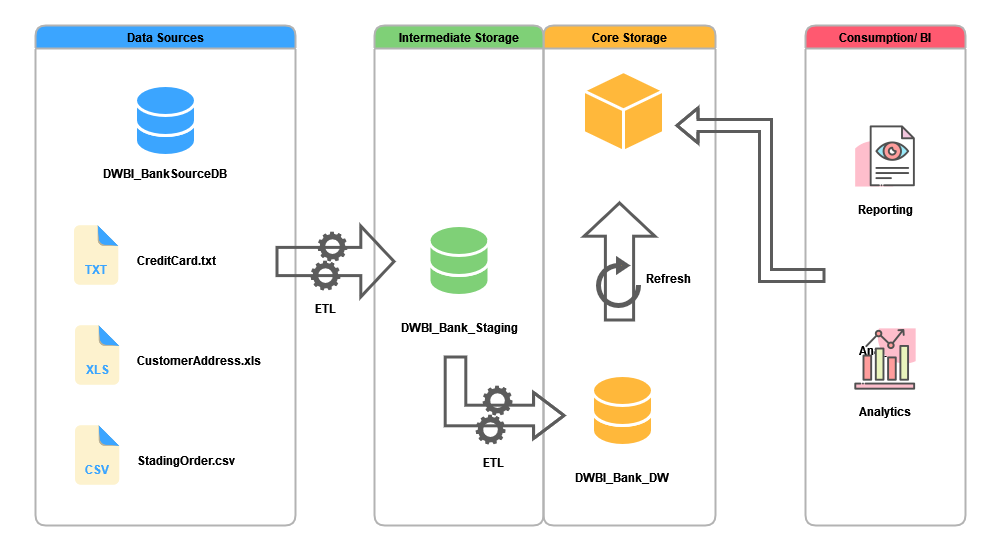

The diagram above was exported from draw.io. Its source (the exported page's mxGraphModel, read from the mxfile embedded in the PNG):
<mxGraphModel dx="1711" dy="871" grid="1" gridSize="10" guides="1" tooltips="1" connect="1" arrows="1" fold="1" page="1" pageScale="1" pageWidth="1100" pageHeight="850" math="0" shadow="0">
  <root>
    <mxCell id="0" />
    <mxCell id="1" parent="0" />
    <mxCell id="h2tJAyFTnQmliOgnDOyd-2" value="" style="rounded=0;whiteSpace=wrap;html=1;shadow=0;labelBackgroundColor=#FFFFFF;strokeColor=none;" vertex="1" parent="1">
      <mxGeometry x="40" y="60" width="1000" height="550" as="geometry" />
    </mxCell>
    <mxCell id="h2tJAyFTnQmliOgnDOyd-3" value="" style="group" vertex="1" connectable="0" parent="1">
      <mxGeometry x="75" y="85" width="930" height="500" as="geometry" />
    </mxCell>
    <mxCell id="h2tJAyFTnQmliOgnDOyd-4" value="Data Sources" style="swimlane;rounded=1;fillColor=#3ba5ff;strokeColor=#B3B3B3;gradientColor=none;swimlaneFillColor=none;fontColor=#000000;strokeWidth=2;" vertex="1" parent="h2tJAyFTnQmliOgnDOyd-3">
      <mxGeometry width="260" height="500" as="geometry" />
    </mxCell>
    <mxCell id="h2tJAyFTnQmliOgnDOyd-5" value="&lt;b&gt;DWBI_BankSourceDB&lt;/b&gt;" style="text;html=1;strokeColor=none;fillColor=none;align=center;verticalAlign=middle;whiteSpace=wrap;rounded=0;fontColor=#000000;" vertex="1" parent="h2tJAyFTnQmliOgnDOyd-4">
      <mxGeometry x="51" y="133" width="158" height="30" as="geometry" />
    </mxCell>
    <mxCell id="h2tJAyFTnQmliOgnDOyd-6" value="" style="group;fontColor=#3BA5FF;" vertex="1" connectable="0" parent="h2tJAyFTnQmliOgnDOyd-4">
      <mxGeometry x="31" y="200" width="60" height="60" as="geometry" />
    </mxCell>
    <mxCell id="h2tJAyFTnQmliOgnDOyd-7" value="" style="shape=image;html=1;verticalAlign=top;verticalLabelPosition=bottom;labelBackgroundColor=#ffffff;imageAspect=0;aspect=fixed;image=https://cdn4.iconfinder.com/data/icons/file-extension-3/115/eps_extension_file_name-11-128.png;strokeColor=#ffffff;strokeWidth=2;fillColor=#2687CF;" vertex="1" parent="h2tJAyFTnQmliOgnDOyd-6">
      <mxGeometry width="60" height="60" as="geometry" />
    </mxCell>
    <mxCell id="h2tJAyFTnQmliOgnDOyd-8" value="&lt;font color=&quot;#3BA5FF&quot;&gt;&lt;b&gt;TXT&lt;/b&gt;&lt;/font&gt;" style="rounded=0;whiteSpace=wrap;html=1;strokeColor=#fdf2ce;strokeWidth=3;fillColor=#fdf2ce;" vertex="1" parent="h2tJAyFTnQmliOgnDOyd-6">
      <mxGeometry x="15" y="34" width="30" height="20" as="geometry" />
    </mxCell>
    <mxCell id="h2tJAyFTnQmliOgnDOyd-9" value="&lt;b&gt;CreditCard.txt&lt;/b&gt;" style="text;html=1;strokeColor=none;fillColor=none;align=left;verticalAlign=middle;whiteSpace=wrap;rounded=0;fontColor=#000000;" vertex="1" parent="h2tJAyFTnQmliOgnDOyd-4">
      <mxGeometry x="100" y="220" width="158" height="30" as="geometry" />
    </mxCell>
    <mxCell id="h2tJAyFTnQmliOgnDOyd-10" value="" style="group;fontColor=#3BA5FF;" vertex="1" connectable="0" parent="h2tJAyFTnQmliOgnDOyd-4">
      <mxGeometry x="32" y="300" width="60" height="60" as="geometry" />
    </mxCell>
    <mxCell id="h2tJAyFTnQmliOgnDOyd-11" value="" style="shape=image;html=1;verticalAlign=top;verticalLabelPosition=bottom;labelBackgroundColor=#ffffff;imageAspect=0;aspect=fixed;image=https://cdn4.iconfinder.com/data/icons/file-extension-3/115/eps_extension_file_name-11-128.png;strokeColor=#ffffff;strokeWidth=2;fillColor=#2687CF;" vertex="1" parent="h2tJAyFTnQmliOgnDOyd-10">
      <mxGeometry width="60" height="60" as="geometry" />
    </mxCell>
    <mxCell id="h2tJAyFTnQmliOgnDOyd-12" value="&lt;font color=&quot;#3BA5FF&quot;&gt;&lt;b&gt;XLS&lt;/b&gt;&lt;/font&gt;" style="rounded=0;whiteSpace=wrap;html=1;strokeColor=#fdf2ce;strokeWidth=3;fillColor=#fdf2ce;" vertex="1" parent="h2tJAyFTnQmliOgnDOyd-10">
      <mxGeometry x="15" y="34" width="30" height="20" as="geometry" />
    </mxCell>
    <mxCell id="h2tJAyFTnQmliOgnDOyd-13" value="&lt;b&gt;CustomerAddress.xls&lt;/b&gt;" style="text;html=1;strokeColor=none;fillColor=none;align=left;verticalAlign=middle;whiteSpace=wrap;rounded=0;fontColor=#000000;" vertex="1" parent="h2tJAyFTnQmliOgnDOyd-4">
      <mxGeometry x="100" y="320" width="158" height="30" as="geometry" />
    </mxCell>
    <mxCell id="h2tJAyFTnQmliOgnDOyd-14" value="" style="group" vertex="1" connectable="0" parent="h2tJAyFTnQmliOgnDOyd-4">
      <mxGeometry x="100" y="60" width="60" height="70" as="geometry" />
    </mxCell>
    <mxCell id="h2tJAyFTnQmliOgnDOyd-15" value="" style="shape=cylinder3;whiteSpace=wrap;html=1;boundedLbl=1;backgroundOutline=1;size=15;fontColor=#000000;strokeColor=#FFFFFF;strokeWidth=3;fillColor=#3BA5FF;gradientColor=none;" vertex="1" parent="h2tJAyFTnQmliOgnDOyd-14">
      <mxGeometry y="20" width="60" height="50" as="geometry" />
    </mxCell>
    <mxCell id="h2tJAyFTnQmliOgnDOyd-16" value="" style="shape=cylinder3;whiteSpace=wrap;html=1;boundedLbl=1;backgroundOutline=1;size=15;fontColor=#000000;strokeColor=#FFFFFF;strokeWidth=3;fillColor=#3ba5ff;gradientColor=none;" vertex="1" parent="h2tJAyFTnQmliOgnDOyd-14">
      <mxGeometry width="60" height="50" as="geometry" />
    </mxCell>
    <mxCell id="h2tJAyFTnQmliOgnDOyd-17" value="" style="group;fontColor=#3BA5FF;" vertex="1" connectable="0" parent="h2tJAyFTnQmliOgnDOyd-4">
      <mxGeometry x="32" y="400" width="60" height="60" as="geometry" />
    </mxCell>
    <mxCell id="h2tJAyFTnQmliOgnDOyd-18" value="" style="shape=image;html=1;verticalAlign=top;verticalLabelPosition=bottom;labelBackgroundColor=#ffffff;imageAspect=0;aspect=fixed;image=https://cdn4.iconfinder.com/data/icons/file-extension-3/115/eps_extension_file_name-11-128.png;strokeColor=#ffffff;strokeWidth=2;fillColor=#2687CF;" vertex="1" parent="h2tJAyFTnQmliOgnDOyd-17">
      <mxGeometry width="60" height="60" as="geometry" />
    </mxCell>
    <mxCell id="h2tJAyFTnQmliOgnDOyd-19" value="&lt;font color=&quot;#3BA5FF&quot;&gt;&lt;b&gt;CSV&lt;/b&gt;&lt;/font&gt;" style="rounded=0;whiteSpace=wrap;html=1;strokeColor=#fdf2ce;strokeWidth=3;fillColor=#fdf2ce;" vertex="1" parent="h2tJAyFTnQmliOgnDOyd-17">
      <mxGeometry x="15" y="34" width="30" height="20" as="geometry" />
    </mxCell>
    <mxCell id="h2tJAyFTnQmliOgnDOyd-20" value="&lt;b&gt;StadingOrder.csv&lt;/b&gt;" style="text;html=1;strokeColor=none;fillColor=none;align=left;verticalAlign=middle;whiteSpace=wrap;rounded=0;fontColor=#000000;" vertex="1" parent="h2tJAyFTnQmliOgnDOyd-4">
      <mxGeometry x="100" y="420" width="158" height="30" as="geometry" />
    </mxCell>
    <mxCell id="h2tJAyFTnQmliOgnDOyd-21" value="Core Storage" style="swimlane;rounded=1;fillColor=#FFB83B;strokeColor=#B3B3B3;gradientColor=none;swimlaneFillColor=none;fontColor=#000000;strokeWidth=2;" vertex="1" parent="h2tJAyFTnQmliOgnDOyd-3">
      <mxGeometry x="508" width="172" height="500" as="geometry" />
    </mxCell>
    <mxCell id="h2tJAyFTnQmliOgnDOyd-22" value="" style="whiteSpace=wrap;html=1;shape=mxgraph.basic.isocube;isoAngle=15;fontColor=#3BA5FF;strokeColor=#FFFFFF;strokeWidth=3;fillColor=#FFB83B;gradientColor=none;aspect=fixed;" vertex="1" parent="h2tJAyFTnQmliOgnDOyd-21">
      <mxGeometry x="40" y="46" width="80" height="80" as="geometry" />
    </mxCell>
    <mxCell id="h2tJAyFTnQmliOgnDOyd-23" value="" style="sketch=0;html=1;aspect=fixed;strokeColor=none;shadow=0;align=center;verticalAlign=top;fillColor=#5c5c5c;shape=mxgraph.gcp2.gear" vertex="1" parent="h2tJAyFTnQmliOgnDOyd-21">
      <mxGeometry x="-61" y="360" width="30" height="30" as="geometry" />
    </mxCell>
    <mxCell id="h2tJAyFTnQmliOgnDOyd-24" value="" style="sketch=0;html=1;aspect=fixed;strokeColor=none;shadow=0;align=center;verticalAlign=top;fillColor=#5c5c5c;shape=mxgraph.gcp2.gear" vertex="1" parent="h2tJAyFTnQmliOgnDOyd-21">
      <mxGeometry x="-68" y="389" width="30" height="30" as="geometry" />
    </mxCell>
    <mxCell id="h2tJAyFTnQmliOgnDOyd-25" value="" style="group" vertex="1" connectable="0" parent="h2tJAyFTnQmliOgnDOyd-21">
      <mxGeometry y="350" width="158" height="117" as="geometry" />
    </mxCell>
    <mxCell id="h2tJAyFTnQmliOgnDOyd-26" value="" style="group" vertex="1" connectable="0" parent="h2tJAyFTnQmliOgnDOyd-25">
      <mxGeometry x="49" width="60" height="70" as="geometry" />
    </mxCell>
    <mxCell id="h2tJAyFTnQmliOgnDOyd-27" value="" style="shape=cylinder3;whiteSpace=wrap;html=1;boundedLbl=1;backgroundOutline=1;size=15;fontColor=#000000;strokeColor=#FFFFFF;strokeWidth=3;fillColor=#FFB83B;gradientColor=none;" vertex="1" parent="h2tJAyFTnQmliOgnDOyd-26">
      <mxGeometry y="20" width="60" height="50" as="geometry" />
    </mxCell>
    <mxCell id="h2tJAyFTnQmliOgnDOyd-28" value="" style="shape=cylinder3;whiteSpace=wrap;html=1;boundedLbl=1;backgroundOutline=1;size=15;fontColor=#000000;strokeColor=#FFFFFF;strokeWidth=3;fillColor=#FFB83B;gradientColor=none;" vertex="1" parent="h2tJAyFTnQmliOgnDOyd-26">
      <mxGeometry width="60" height="50" as="geometry" />
    </mxCell>
    <mxCell id="h2tJAyFTnQmliOgnDOyd-29" value="&lt;b&gt;DWBI_Bank_DW&lt;/b&gt;" style="text;html=1;strokeColor=none;fillColor=none;align=center;verticalAlign=middle;whiteSpace=wrap;rounded=0;fontColor=#000000;" vertex="1" parent="h2tJAyFTnQmliOgnDOyd-25">
      <mxGeometry y="87" width="158" height="30" as="geometry" />
    </mxCell>
    <mxCell id="h2tJAyFTnQmliOgnDOyd-30" value="" style="shape=flexArrow;endArrow=classic;html=1;rounded=0;strokeColor=#5c5c5c;strokeWidth=3;endWidth=39.523809523809526;endSize=10.061904761904762;width=26.19047619047619;" edge="1" parent="h2tJAyFTnQmliOgnDOyd-21">
      <mxGeometry width="50" height="50" relative="1" as="geometry">
        <mxPoint x="76" y="296" as="sourcePoint" />
        <mxPoint x="76" y="176" as="targetPoint" />
      </mxGeometry>
    </mxCell>
    <mxCell id="h2tJAyFTnQmliOgnDOyd-31" value="&lt;b&gt;Refresh&lt;/b&gt;" style="text;html=1;strokeColor=none;fillColor=none;align=center;verticalAlign=middle;whiteSpace=wrap;rounded=0;fontColor=#000000;" vertex="1" parent="h2tJAyFTnQmliOgnDOyd-21">
      <mxGeometry x="95.01" y="237.5" width="60" height="30" as="geometry" />
    </mxCell>
    <mxCell id="h2tJAyFTnQmliOgnDOyd-32" value="" style="html=1;verticalLabelPosition=bottom;align=center;labelBackgroundColor=#ffffff;verticalAlign=top;strokeWidth=5;strokeColor=#5C5C5C;shadow=0;dashed=0;shape=mxgraph.ios7.icons.reload;fontColor=#000000;fillColor=#FFB83B;aspect=fixed;" vertex="1" parent="h2tJAyFTnQmliOgnDOyd-21">
      <mxGeometry x="55" y="235" width="40.01" height="45" as="geometry" />
    </mxCell>
    <mxCell id="h2tJAyFTnQmliOgnDOyd-33" value="Consumption/ BI" style="swimlane;rounded=1;fillColor=#ff5970;strokeColor=#B3B3B3;gradientColor=none;swimlaneFillColor=none;fontColor=#000000;strokeWidth=2;" vertex="1" parent="h2tJAyFTnQmliOgnDOyd-3">
      <mxGeometry x="770" width="160" height="500" as="geometry" />
    </mxCell>
    <mxCell id="h2tJAyFTnQmliOgnDOyd-34" value="&lt;b&gt;Reporting&lt;/b&gt;" style="text;html=1;strokeColor=none;fillColor=none;align=center;verticalAlign=middle;whiteSpace=wrap;rounded=0;" vertex="1" parent="h2tJAyFTnQmliOgnDOyd-33">
      <mxGeometry x="50" y="120" width="60" height="30" as="geometry" />
    </mxCell>
    <mxCell id="h2tJAyFTnQmliOgnDOyd-35" value="&lt;b&gt;Analytics&lt;/b&gt;" style="text;html=1;strokeColor=none;fillColor=none;align=center;verticalAlign=middle;whiteSpace=wrap;rounded=0;" vertex="1" parent="h2tJAyFTnQmliOgnDOyd-33">
      <mxGeometry x="50" y="310" width="60" height="30" as="geometry" />
    </mxCell>
    <mxCell id="h2tJAyFTnQmliOgnDOyd-36" value="" style="group" vertex="1" connectable="0" parent="h2tJAyFTnQmliOgnDOyd-33">
      <mxGeometry x="48" y="105" width="64" height="290" as="geometry" />
    </mxCell>
    <mxCell id="h2tJAyFTnQmliOgnDOyd-37" value="" style="shape=image;html=1;verticalAlign=top;verticalLabelPosition=bottom;labelBackgroundColor=#ffffff;imageAspect=0;aspect=fixed;image=https://cdn0.iconfinder.com/data/icons/business-startup-10/50/59-128.png;strokeWidth=3;fillColor=#FF7351;" vertex="1" parent="h2tJAyFTnQmliOgnDOyd-36">
      <mxGeometry y="-6" width="64" height="64" as="geometry" />
    </mxCell>
    <mxCell id="h2tJAyFTnQmliOgnDOyd-38" value="" style="shape=image;html=1;verticalAlign=top;verticalLabelPosition=bottom;labelBackgroundColor=#ffffff;imageAspect=0;aspect=fixed;image=https://cdn0.iconfinder.com/data/icons/business-startup-10/50/18-128.png;strokeWidth=3;fillColor=#FF7351;" vertex="1" parent="h2tJAyFTnQmliOgnDOyd-36">
      <mxGeometry y="197" width="64" height="64" as="geometry" />
    </mxCell>
    <mxCell id="h2tJAyFTnQmliOgnDOyd-39" value="&lt;b&gt;Analytics&lt;/b&gt;" style="text;html=1;strokeColor=none;fillColor=none;align=center;verticalAlign=middle;whiteSpace=wrap;rounded=0;" vertex="1" parent="h2tJAyFTnQmliOgnDOyd-36">
      <mxGeometry x="2" y="266" width="60" height="30" as="geometry" />
    </mxCell>
    <mxCell id="h2tJAyFTnQmliOgnDOyd-40" value="&lt;b&gt;Reporting&lt;/b&gt;" style="text;html=1;strokeColor=none;fillColor=none;align=center;verticalAlign=middle;whiteSpace=wrap;rounded=0;" vertex="1" parent="h2tJAyFTnQmliOgnDOyd-36">
      <mxGeometry x="2" y="64" width="60" height="30" as="geometry" />
    </mxCell>
    <mxCell id="h2tJAyFTnQmliOgnDOyd-41" value="" style="shape=flexArrow;endArrow=classic;html=1;rounded=0;strokeColor=#5C5C5C;strokeWidth=3;edgeStyle=orthogonalEdgeStyle;" edge="1" parent="h2tJAyFTnQmliOgnDOyd-3">
      <mxGeometry width="50" height="50" relative="1" as="geometry">
        <mxPoint x="790" y="250" as="sourcePoint" />
        <mxPoint x="640" y="100" as="targetPoint" />
        <Array as="points">
          <mxPoint x="730" y="250" />
          <mxPoint x="730" y="100" />
        </Array>
      </mxGeometry>
    </mxCell>
    <mxCell id="h2tJAyFTnQmliOgnDOyd-42" value="Intermediate Storage" style="swimlane;rounded=1;fillColor=#7fd077;strokeColor=#B3B3B3;gradientColor=none;swimlaneFillColor=none;fontColor=#000000;strokeWidth=2;" vertex="1" parent="h2tJAyFTnQmliOgnDOyd-3">
      <mxGeometry x="339" width="169" height="500" as="geometry" />
    </mxCell>
    <mxCell id="h2tJAyFTnQmliOgnDOyd-43" value="" style="group" vertex="1" connectable="0" parent="h2tJAyFTnQmliOgnDOyd-42">
      <mxGeometry x="5.5" y="200" width="158" height="117" as="geometry" />
    </mxCell>
    <mxCell id="h2tJAyFTnQmliOgnDOyd-44" value="" style="group" vertex="1" connectable="0" parent="h2tJAyFTnQmliOgnDOyd-43">
      <mxGeometry x="49" width="60" height="70" as="geometry" />
    </mxCell>
    <mxCell id="h2tJAyFTnQmliOgnDOyd-45" value="" style="shape=cylinder3;whiteSpace=wrap;html=1;boundedLbl=1;backgroundOutline=1;size=15;fontColor=#000000;strokeColor=#FFFFFF;strokeWidth=3;fillColor=#7fd077;gradientColor=none;" vertex="1" parent="h2tJAyFTnQmliOgnDOyd-44">
      <mxGeometry y="20" width="60" height="50" as="geometry" />
    </mxCell>
    <mxCell id="h2tJAyFTnQmliOgnDOyd-46" value="" style="shape=cylinder3;whiteSpace=wrap;html=1;boundedLbl=1;backgroundOutline=1;size=15;fontColor=#000000;strokeColor=#FFFFFF;strokeWidth=3;fillColor=#7fd077;gradientColor=none;" vertex="1" parent="h2tJAyFTnQmliOgnDOyd-44">
      <mxGeometry width="60" height="50" as="geometry" />
    </mxCell>
    <mxCell id="h2tJAyFTnQmliOgnDOyd-47" value="&lt;b&gt;DWBI_Bank_Staging&lt;/b&gt;" style="text;html=1;strokeColor=none;fillColor=none;align=center;verticalAlign=middle;whiteSpace=wrap;rounded=0;fontColor=#000000;" vertex="1" parent="h2tJAyFTnQmliOgnDOyd-43">
      <mxGeometry y="87" width="158" height="30" as="geometry" />
    </mxCell>
    <mxCell id="h2tJAyFTnQmliOgnDOyd-48" value="" style="shape=flexArrow;endArrow=classic;html=1;rounded=0;strokeColor=#5c5c5c;strokeWidth=3;endWidth=22.391975308641975;endSize=9.147222222222222;width=18.61111111111111;edgeStyle=orthogonalEdgeStyle;" edge="1" parent="h2tJAyFTnQmliOgnDOyd-42">
      <mxGeometry width="50" height="50" relative="1" as="geometry">
        <mxPoint x="81" y="330" as="sourcePoint" />
        <mxPoint x="191" y="390" as="targetPoint" />
        <Array as="points">
          <mxPoint x="81" y="390" />
        </Array>
      </mxGeometry>
    </mxCell>
    <mxCell id="h2tJAyFTnQmliOgnDOyd-49" value="&lt;b&gt;ETL&lt;/b&gt;" style="text;html=1;strokeColor=none;fillColor=none;align=left;verticalAlign=middle;whiteSpace=wrap;rounded=0;fontColor=#000000;" vertex="1" parent="h2tJAyFTnQmliOgnDOyd-42">
      <mxGeometry x="107" y="422" width="25" height="30" as="geometry" />
    </mxCell>
    <mxCell id="h2tJAyFTnQmliOgnDOyd-50" value="" style="group" vertex="1" connectable="0" parent="h2tJAyFTnQmliOgnDOyd-3">
      <mxGeometry x="240" y="206" width="120" height="92" as="geometry" />
    </mxCell>
    <mxCell id="h2tJAyFTnQmliOgnDOyd-51" value="" style="sketch=0;html=1;aspect=fixed;strokeColor=none;shadow=0;align=center;verticalAlign=top;fillColor=#5c5c5c;shape=mxgraph.gcp2.gear" vertex="1" parent="h2tJAyFTnQmliOgnDOyd-50">
      <mxGeometry x="42" width="30" height="30" as="geometry" />
    </mxCell>
    <mxCell id="h2tJAyFTnQmliOgnDOyd-52" value="" style="sketch=0;html=1;aspect=fixed;strokeColor=none;shadow=0;align=center;verticalAlign=top;fillColor=#5c5c5c;shape=mxgraph.gcp2.gear" vertex="1" parent="h2tJAyFTnQmliOgnDOyd-50">
      <mxGeometry x="35" y="29" width="30" height="30" as="geometry" />
    </mxCell>
    <mxCell id="h2tJAyFTnQmliOgnDOyd-53" value="" style="shape=flexArrow;endArrow=classic;html=1;rounded=0;strokeColor=#5c5c5c;strokeWidth=3;endWidth=39.523809523809526;endSize=10.061904761904762;width=26.19047619047619;" edge="1" parent="h2tJAyFTnQmliOgnDOyd-50">
      <mxGeometry width="50" height="50" relative="1" as="geometry">
        <mxPoint y="30" as="sourcePoint" />
        <mxPoint x="120" y="30" as="targetPoint" />
      </mxGeometry>
    </mxCell>
    <mxCell id="h2tJAyFTnQmliOgnDOyd-54" value="&lt;b&gt;ETL&lt;/b&gt;" style="text;html=1;strokeColor=none;fillColor=none;align=left;verticalAlign=middle;whiteSpace=wrap;rounded=0;fontColor=#000000;" vertex="1" parent="h2tJAyFTnQmliOgnDOyd-50">
      <mxGeometry x="37.5" y="62" width="25" height="30" as="geometry" />
    </mxCell>
  </root>
</mxGraphModel>